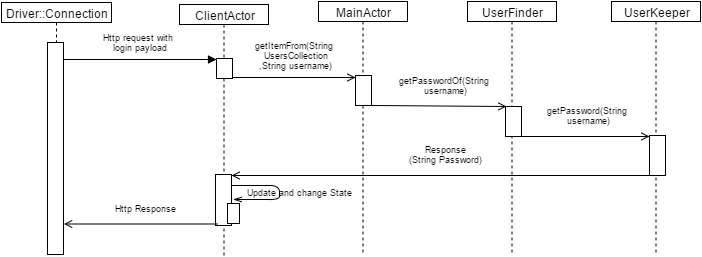

The diagram above was exported from draw.io. Its source (the exported page's mxGraphModel, read from the mxfile embedded in the PNG):
<mxGraphModel dx="8042" dy="10178" grid="1" gridSize="10" guides="1" tooltips="1" connect="1" arrows="1" fold="1" page="1" pageScale="1" pageWidth="826" pageHeight="1169" background="#ffffff" math="0" shadow="0">
  <root>
    <mxCell id="0" />
    <mxCell id="1" parent="0" />
    <mxCell id="2" value="UserKeeper" style="shape=umlLifeline;perimeter=lifelinePerimeter;whiteSpace=wrap;html=1;container=1;collapsible=0;recursiveResize=0;outlineConnect=0;size=20;" vertex="1" parent="1">
      <mxGeometry x="-5119" y="-3956" width="89" height="254" as="geometry" />
    </mxCell>
    <mxCell id="3" value="" style="html=1;points=[];perimeter=orthogonalPerimeter;" vertex="1" parent="1">
      <mxGeometry x="-5081" y="-3822" width="16" height="40" as="geometry" />
    </mxCell>
    <mxCell id="4" value="UserFinder" style="shape=umlLifeline;perimeter=lifelinePerimeter;whiteSpace=wrap;html=1;container=1;collapsible=0;recursiveResize=0;outlineConnect=0;size=20;" vertex="1" parent="1">
      <mxGeometry x="-5263" y="-3956" width="89" height="254" as="geometry" />
    </mxCell>
    <mxCell id="5" value="ClientActor" style="shape=umlLifeline;perimeter=lifelinePerimeter;whiteSpace=wrap;html=1;container=1;collapsible=0;recursiveResize=0;outlineConnect=0;size=20;" vertex="1" parent="1">
      <mxGeometry x="-5551" y="-3953" width="89" height="251" as="geometry" />
    </mxCell>
    <mxCell id="6" value="MainActor" style="shape=umlLifeline;perimeter=lifelinePerimeter;whiteSpace=wrap;html=1;container=1;collapsible=0;recursiveResize=0;outlineConnect=0;size=20;" vertex="1" parent="1">
      <mxGeometry x="-5412" y="-3956" width="89" height="254" as="geometry" />
    </mxCell>
    <mxCell id="7" value="Http request with&amp;nbsp;&lt;div&gt;login payload&lt;/div&gt;" style="html=1;verticalAlign=bottom;endArrow=block;entryX=0;entryY=0;fontSize=9;" edge="1" parent="1">
      <mxGeometry x="-1229" y="-23" as="geometry">
        <mxPoint x="-5667" y="-3898" as="sourcePoint" />
        <Array as="points" />
        <mxPoint y="-5" as="offset" />
        <mxPoint x="-5514" y="-3898" as="targetPoint" />
      </mxGeometry>
    </mxCell>
    <mxCell id="8" value="" style="html=1;points=[];perimeter=orthogonalPerimeter;" vertex="1" parent="1">
      <mxGeometry x="-5683" y="-3915" width="16" height="212" as="geometry" />
    </mxCell>
    <mxCell id="9" value="" style="html=1;points=[];perimeter=orthogonalPerimeter;" vertex="1" parent="1">
      <mxGeometry x="-5515" y="-3783" width="16" height="51" as="geometry" />
    </mxCell>
    <mxCell id="10" value="Driver::Connection" style="shape=umlLifeline;perimeter=lifelinePerimeter;whiteSpace=wrap;html=1;container=1;collapsible=0;recursiveResize=0;outlineConnect=0;size=20;" vertex="1" parent="1">
      <mxGeometry x="-5729" y="-3955" width="110" height="40" as="geometry" />
    </mxCell>
    <mxCell id="11" value="" style="html=1;points=[];perimeter=orthogonalPerimeter;" vertex="1" parent="1">
      <mxGeometry x="-5375" y="-3882" width="16" height="30" as="geometry" />
    </mxCell>
    <mxCell id="12" value="getItemFrom(String&amp;nbsp;&lt;div&gt;UsersCollection&lt;div&gt;,String&amp;nbsp;&lt;span style=&quot;line-height: 1.2&quot;&gt;username)&lt;/span&gt;&lt;/div&gt;&lt;/div&gt;" style="html=1;verticalAlign=bottom;endArrow=open;fontSize=9;endFill=0;exitX=0.812;exitY=0.95;exitPerimeter=0;" edge="1" source="20" parent="1">
      <mxGeometry x="-1261" y="-655" as="geometry">
        <mxPoint x="-5494" y="-3880" as="sourcePoint" />
        <Array as="points" />
        <mxPoint x="3" y="-5" as="offset" />
        <mxPoint x="-5375" y="-3880" as="targetPoint" />
      </mxGeometry>
    </mxCell>
    <mxCell id="13" value="" style="html=1;points=[];perimeter=orthogonalPerimeter;" vertex="1" parent="1">
      <mxGeometry x="-5225" y="-3851" width="16" height="30" as="geometry" />
    </mxCell>
    <mxCell id="14" value="getPasswordOf(String&lt;div&gt;&amp;nbsp;username&lt;span style=&quot;line-height: 1.2&quot;&gt;)&lt;/span&gt;&lt;/div&gt;" style="html=1;verticalAlign=bottom;endArrow=open;fontSize=9;endFill=0;entryX=0.083;entryY=-0.011;entryPerimeter=0;" edge="1" target="13" parent="1">
      <mxGeometry x="-1233" y="-11" as="geometry">
        <mxPoint x="-5358" y="-3852" as="sourcePoint" />
        <Array as="points" />
        <mxPoint x="5" y="-9" as="offset" />
        <mxPoint x="-5231" y="-3851" as="targetPoint" />
      </mxGeometry>
    </mxCell>
    <mxCell id="15" value="&lt;span style=&quot;line-height: 1.2&quot;&gt;getPassword(String&amp;nbsp;&lt;/span&gt;&lt;div&gt;&lt;span style=&quot;line-height: 1.2&quot;&gt;username&lt;/span&gt;&lt;span style=&quot;line-height: 1.2&quot;&gt;)&lt;/span&gt;&lt;/div&gt;" style="html=1;verticalAlign=bottom;endArrow=open;fontSize=9;endFill=0;" edge="1" parent="1">
      <mxGeometry x="-1261" y="-620" as="geometry">
        <mxPoint x="-5210" y="-3821" as="sourcePoint" />
        <Array as="points" />
        <mxPoint x="4" y="-9" as="offset" />
        <mxPoint x="-5081" y="-3821" as="targetPoint" />
      </mxGeometry>
    </mxCell>
    <mxCell id="16" value="Response&lt;div&gt;(String Password)&lt;/div&gt;" style="html=1;verticalAlign=bottom;endArrow=open;fontSize=9;endFill=0;" edge="1" target="9" parent="1">
      <mxGeometry x="-1075" y="-12" as="geometry">
        <mxPoint x="-5081" y="-3782" as="sourcePoint" />
        <Array as="points" />
        <mxPoint x="5" y="-9" as="offset" />
        <mxPoint x="-5071" y="-3853" as="targetPoint" />
      </mxGeometry>
    </mxCell>
    <mxCell id="17" value="Http Response" style="html=1;verticalAlign=bottom;endArrow=open;fontSize=9;endFill=0;entryX=1.031;entryY=0.722;entryPerimeter=0;" edge="1" parent="1">
      <mxGeometry x="-1065" y="26.5" as="geometry">
        <mxPoint x="-5513" y="-3733.5" as="sourcePoint" />
        <Array as="points" />
        <mxPoint x="5" y="-9" as="offset" />
        <mxPoint x="-5666.5" y="-3733.5" as="targetPoint" />
      </mxGeometry>
    </mxCell>
    <mxCell id="18" value="&lt;div&gt;Update and change State&lt;/div&gt;" style="html=1;verticalAlign=bottom;endArrow=openThin;fontSize=9;endFill=0;entryX=0.5;entryY=-0.2;entryPerimeter=0;labelBackgroundColor=none;" edge="1" target="19" parent="1">
      <mxGeometry x="-1261" y="-662" as="geometry">
        <mxPoint x="-5498" y="-3772" as="sourcePoint" />
        <Array as="points">
          <mxPoint x="-5451" y="-3772" />
          <mxPoint x="-5451" y="-3758" />
        </Array>
        <mxPoint x="67" y="7" as="offset" />
        <mxPoint x="-5411" y="-3732" as="targetPoint" />
      </mxGeometry>
    </mxCell>
    <mxCell id="19" value="" style="html=1;points=[];perimeter=orthogonalPerimeter;" vertex="1" parent="1">
      <mxGeometry x="-5503" y="-3754" width="12" height="20" as="geometry" />
    </mxCell>
    <mxCell id="20" value="" style="html=1;points=[];perimeter=orthogonalPerimeter;" vertex="1" parent="1">
      <mxGeometry x="-5514" y="-3899" width="16" height="20" as="geometry" />
    </mxCell>
  </root>
</mxGraphModel>